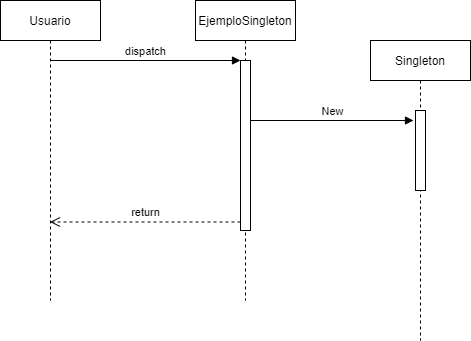

The diagram above was exported from draw.io. Its source (the exported page's mxGraphModel, read from the mxfile embedded in the PNG):
<mxGraphModel dx="868" dy="435" grid="1" gridSize="10" guides="1" tooltips="1" connect="1" arrows="1" fold="1" page="1" pageScale="1" pageWidth="827" pageHeight="1169" math="0" shadow="0">
  <root>
    <mxCell id="WIyWlLk6GJQsqaUBKTNV-0" />
    <mxCell id="WIyWlLk6GJQsqaUBKTNV-1" parent="WIyWlLk6GJQsqaUBKTNV-0" />
    <mxCell id="5lP036NJ_GcNy2ysgJUn-21" value="Usuario" style="shape=umlLifeline;perimeter=lifelinePerimeter;whiteSpace=wrap;html=1;container=1;collapsible=0;recursiveResize=0;outlineConnect=0;" vertex="1" parent="WIyWlLk6GJQsqaUBKTNV-1">
      <mxGeometry x="100" y="30" width="100" height="300" as="geometry" />
    </mxCell>
    <mxCell id="5lP036NJ_GcNy2ysgJUn-22" value="EjemploSingleton" style="shape=umlLifeline;perimeter=lifelinePerimeter;whiteSpace=wrap;html=1;container=1;collapsible=0;recursiveResize=0;outlineConnect=0;" vertex="1" parent="WIyWlLk6GJQsqaUBKTNV-1">
      <mxGeometry x="295" y="30" width="100" height="300" as="geometry" />
    </mxCell>
    <mxCell id="5lP036NJ_GcNy2ysgJUn-26" value="" style="html=1;points=[];perimeter=orthogonalPerimeter;" vertex="1" parent="5lP036NJ_GcNy2ysgJUn-22">
      <mxGeometry x="45" y="60" width="10" height="170" as="geometry" />
    </mxCell>
    <mxCell id="5lP036NJ_GcNy2ysgJUn-30" value="New" style="html=1;verticalAlign=bottom;endArrow=block;entryX=-0.2;entryY=0.125;entryDx=0;entryDy=0;entryPerimeter=0;" edge="1" parent="5lP036NJ_GcNy2ysgJUn-22" target="5lP036NJ_GcNy2ysgJUn-25">
      <mxGeometry width="80" relative="1" as="geometry">
        <mxPoint x="55" y="120" as="sourcePoint" />
        <mxPoint x="135" y="120" as="targetPoint" />
      </mxGeometry>
    </mxCell>
    <mxCell id="5lP036NJ_GcNy2ysgJUn-24" value="Singleton" style="shape=umlLifeline;perimeter=lifelinePerimeter;whiteSpace=wrap;html=1;container=1;collapsible=0;recursiveResize=0;outlineConnect=0;" vertex="1" parent="WIyWlLk6GJQsqaUBKTNV-1">
      <mxGeometry x="470" y="70" width="100" height="300" as="geometry" />
    </mxCell>
    <mxCell id="5lP036NJ_GcNy2ysgJUn-25" value="" style="html=1;points=[];perimeter=orthogonalPerimeter;" vertex="1" parent="5lP036NJ_GcNy2ysgJUn-24">
      <mxGeometry x="45" y="70" width="10" height="80" as="geometry" />
    </mxCell>
    <mxCell id="5lP036NJ_GcNy2ysgJUn-27" value="dispatch" style="html=1;verticalAlign=bottom;endArrow=block;entryX=0;entryY=0;" edge="1" target="5lP036NJ_GcNy2ysgJUn-26" parent="WIyWlLk6GJQsqaUBKTNV-1" source="5lP036NJ_GcNy2ysgJUn-21">
      <mxGeometry relative="1" as="geometry">
        <mxPoint x="270" y="120" as="sourcePoint" />
      </mxGeometry>
    </mxCell>
    <mxCell id="5lP036NJ_GcNy2ysgJUn-28" value="return" style="html=1;verticalAlign=bottom;endArrow=open;dashed=1;endSize=8;exitX=0;exitY=0.95;" edge="1" source="5lP036NJ_GcNy2ysgJUn-26" parent="WIyWlLk6GJQsqaUBKTNV-1" target="5lP036NJ_GcNy2ysgJUn-21">
      <mxGeometry relative="1" as="geometry">
        <mxPoint x="270" y="196" as="targetPoint" />
      </mxGeometry>
    </mxCell>
  </root>
</mxGraphModel>